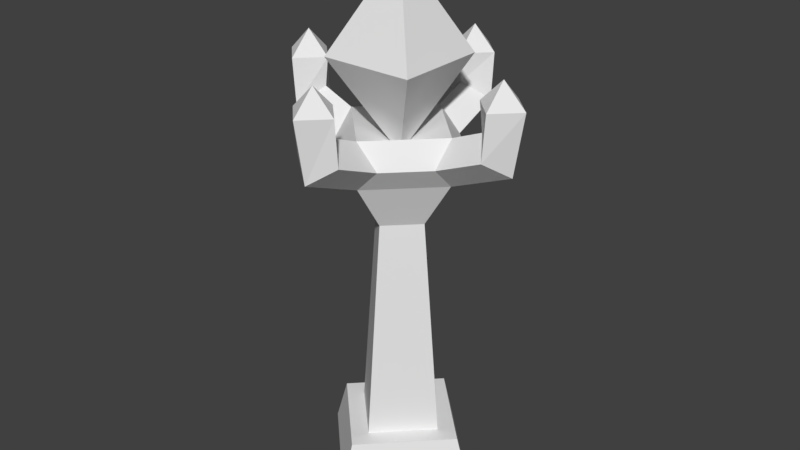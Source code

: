 # Source: Enemy_Turret1.blend  (saved by Blender 2.77.0; exported with 4.5.12 LTS)
import bpy
from mathutils import Matrix  # noqa: F401  (used for matrix-valued properties, if any)

bpy.ops.wm.read_factory_settings(use_empty=True)
scene = bpy.context.scene
scene.name = 'Scene'

# ---- collections
col_collection_1 = bpy.data.collections.new('Collection 1'); scene.collection.children.link(col_collection_1)

# ---- materials (node trees are filled in below, after node groups)
mat_material = bpy.data.materials.new('Material')
mat_material.alpha_threshold = 0.0
mat_material.use_transparent_shadow = False
mat_material.roughness = 0.5
mat_material.line_color = (0.0, 0.0, 0.0, 1.0)

# ---- material node trees

# ---- world
world_world = bpy.data.worlds.new('World'); scene.world = world_world
world_world.color = (0.05088, 0.05088, 0.05088)
world_world.use_sun_shadow = False
world_world.sun_shadow_jitter_overblur = 0.0
world_world.cycles.sampling_method = 'MANUAL'

# ---- meshes
me_plane = bpy.data.meshes.new('Plane')
me_plane.from_pydata([(-1.26, 1.5e-07, -1.586), (1.26, 8.534e-08, -1.586), (-7.106e-08, -1.26, -1.586), (-7.106e-08, 1.26, -1.586), (2.103, 8.207e-08, -11.2), (-1.052e-07, 2.103, -11.2), (-2.103, 1.9e-07, -11.2), (-1.052e-07, -2.103, -11.2), (-1.008e-08, -3.154, -11.2), (-3.154, 2.348e-07, -11.2), (-1.008e-08, 3.154, -11.2), (3.154, 7.29e-08, -11.2), (-2.52, -1.0, 1.414), (-2.52, 1.0, 1.414), (-4.579, -1.0, 2.273), (-2.52, 2.134e-07, 0.4143), (-4.579, 1.0, 2.273), (-5.286, 2.134e-07, 1.566), (-3.872, 2.134e-07, 2.98), (-2.52, 2.134e-07, 2.414), (-4.72, 2.134e-07, 5.214), (-4.72, -1.0, 4.214), (-4.72, 1.0, 4.214), (-5.72, 2.134e-07, 4.214), (-3.72, 2.134e-07, 4.214), (2.52, 1.0, 1.414), (2.52, -1.0, 1.414), (4.579, 1.0, 2.273), (2.52, 8.402e-08, 0.4143), (4.579, -1.0, 2.273), (5.286, 3.258e-07, 1.566), (3.872, 2.022e-07, 2.98), (2.52, 8.402e-08, 2.414), (4.72, 2.764e-07, 5.214), (4.72, 1.0, 4.214), (4.72, -1.0, 4.214), (5.72, 3.638e-07, 4.214), (3.72, 1.889e-07, 4.214), (1.0, -2.52, 1.414), (-1.0, -2.52, 1.414), (1.0, -4.579, 2.273), (-3.6e-08, -2.52, 0.4143), (-1.0, -4.579, 2.273), (4.408e-07, -5.286, 1.566), (2.024e-07, -3.872, 2.98), (-3.6e-08, -2.52, 2.414), (2.024e-07, -4.72, 5.214), (1.0, -4.72, 4.214), (-1.0, -4.72, 4.214), (2.024e-07, -5.72, 4.214), (-2.744e-07, -3.72, 4.214), (-1.0, 2.52, 1.414), (1.0, 2.52, 1.414), (-1.0, 4.579, 2.273), (-3.6e-08, 2.52, 0.4143), (1.0, 4.579, 2.273), (-2.744e-07, 5.286, 1.566), (-3.6e-08, 3.872, 2.98), (-3.6e-08, 2.52, 2.414), (-2.744e-07, 4.72, 5.214), (-1.0, 4.72, 4.214), (1.0, 4.72, 4.214), (-2.744e-07, 5.72, 4.214), (-3.6e-08, 3.72, 4.214), (-2.744e-07, 9.416e-08, 1.414), (-6.989e-10, -3.785, -13.2), (-3.785, 2.621e-07, -13.2), (-6.989e-10, 3.785, -13.2), (3.785, 6.786e-08, -13.2)], [], [(1, 3, 54, 28), (0, 2, 41, 15), (3, 0, 15, 54), (2, 1, 28, 41), (2, 0, 6, 7), (3, 1, 4, 5), (1, 2, 7, 4), (0, 3, 5, 6), (6, 5, 10, 9), (5, 4, 11, 10), (4, 7, 8, 11), (7, 6, 9, 8), (17, 16, 13, 15), (17, 14, 21, 23), (14, 18, 24, 21), (14, 17, 15, 12), (16, 17, 23, 22), (18, 16, 22, 24), (12, 19, 18, 14), (13, 16, 18, 19), (13, 19, 12, 15), (20, 22, 23), (20, 23, 21), (21, 24, 20), (20, 24, 22), (30, 29, 26, 28), (30, 27, 34, 36), (27, 31, 37, 34), (27, 30, 28, 25), (29, 30, 36, 35), (31, 29, 35, 37), (25, 32, 31, 27), (26, 29, 31, 32), (26, 28, 25, 32), (33, 35, 36), (33, 36, 34), (34, 37, 33), (33, 37, 35), (43, 42, 39, 41), (43, 40, 47, 49), (40, 44, 50, 47), (40, 43, 41, 38), (42, 43, 49, 48), (44, 42, 48, 50), (38, 45, 44, 40), (39, 42, 44, 45), (39, 45, 38, 41), (46, 48, 49), (46, 49, 47), (47, 50, 46), (46, 50, 48), (56, 55, 52, 54), (56, 53, 60, 62), (53, 57, 63, 60), (53, 56, 54, 51), (55, 56, 62, 61), (57, 55, 61, 63), (51, 58, 57, 53), (52, 55, 57, 58), (52, 54, 51, 58), (59, 61, 62), (59, 62, 60), (60, 63, 59), (59, 63, 61), (12, 39, 45, 19), (19, 58, 51, 13), (58, 32, 25, 52), (38, 26, 32, 45), (32, 64, 45), (58, 64, 32), (19, 64, 58), (45, 64, 19), (25, 28, 54, 52), (15, 13, 51, 54), (12, 15, 41, 39), (28, 26, 38, 41), (11, 8, 65, 68), (10, 11, 68, 67), (8, 9, 66, 65), (9, 10, 67, 66), (68, 65, 66, 67)])
me_plane.use_remesh_preserve_volume = False
me_plane.use_remesh_preserve_attributes = False
me_plane.use_mirror_vertex_groups = False
me_plane.update()
me_cube = bpy.data.meshes.new('Cube')
me_cube.from_pydata([(1.714e-07, 2.707e-07, -2.0), (1.0, 1.0, 0.0), (1.0, -1.0, 0.0), (-1.0, -1.0, 0.0), (-1.0, 1.0, 0.0), (-2.235e-08, -4.222e-08, 2.0)], [], [(2, 1, 5), (0, 1, 2), (0, 2, 3), (0, 3, 4), (1, 0, 4), (4, 3, 5), (1, 4, 5), (3, 2, 5)])
me_cube.materials.append(mat_material)
me_cube.use_remesh_preserve_volume = False
me_cube.use_remesh_preserve_attributes = False
me_cube.use_mirror_vertex_groups = False
me_cube.update()

# ---- objects
ob_plane = bpy.data.objects.new('Plane', me_plane)
ob_cube = bpy.data.objects.new('Cube', me_cube)

# ---- transforms, parenting, visibility, modifiers, constraints
ob_plane.location = (8.811e-08, -1.327e-07, 6.443)
ob_plane.scale = (0.5, 0.5, 0.5)
ob_plane.lineart.crease_threshold = 0.0
ob_cube.location = (0.0, -1.515e-07, 9.0)
ob_cube.lock_rotations_4d = False
ob_cube.empty_display_type = 'ARROWS'
ob_cube.lineart.crease_threshold = 0.0

# ---- collection membership
col_collection_1.objects.link(ob_plane)
col_collection_1.objects.link(ob_cube)

# ---- scene / render settings (as saved in the file)
scene.frame_start = 1; scene.frame_end = 250; scene.frame_set(1)
scene.render.engine = 'BLENDER_EEVEE_NEXT'
scene.render.resolution_percentage = 50
scene.render.dither_intensity = 0.0
scene.cycles.use_denoising = False
scene.cycles.samples = 128
scene.cycles.sampling_pattern = 'TABULATED_SOBOL'
scene.cycles.light_sampling_threshold = 0.0
scene.cycles.use_adaptive_sampling = False
scene.cycles.use_light_tree = False
scene.cycles.blur_glossy = 0.0
scene.cycles.sample_clamp_indirect = 0.0
scene.view_settings.view_transform = 'Standard'
bpy.context.view_layer.update()

# ---- added for rendering (the .blend has no active camera and no usable light): camera, sun
cam_auto = bpy.data.cameras.new('AutoCamera')
cam_auto.lens = 50.0
cam_auto.sensor_width = 36.0
cam_auto.clip_end = 1000.0
ob_auto_camera = bpy.data.objects.new('AutoCamera', cam_auto)
scene.collection.objects.link(ob_auto_camera)
ob_auto_camera.location = (12.7498, -15.2997, 15.622)
ob_auto_camera.rotation_euler = (1.09748, -7.21219e-08, 0.694738)
scene.camera = ob_auto_camera
light_auto_sun = bpy.data.lights.new('AutoSun', 'SUN')
light_auto_sun.energy = 3.0
light_auto_sun.angle = 0.0523599
ob_auto_sun = bpy.data.objects.new('AutoSun', light_auto_sun)
scene.collection.objects.link(ob_auto_sun)
ob_auto_sun.rotation_euler = (0.872665, 0.174533, 0.523599)
bpy.context.view_layer.update()

